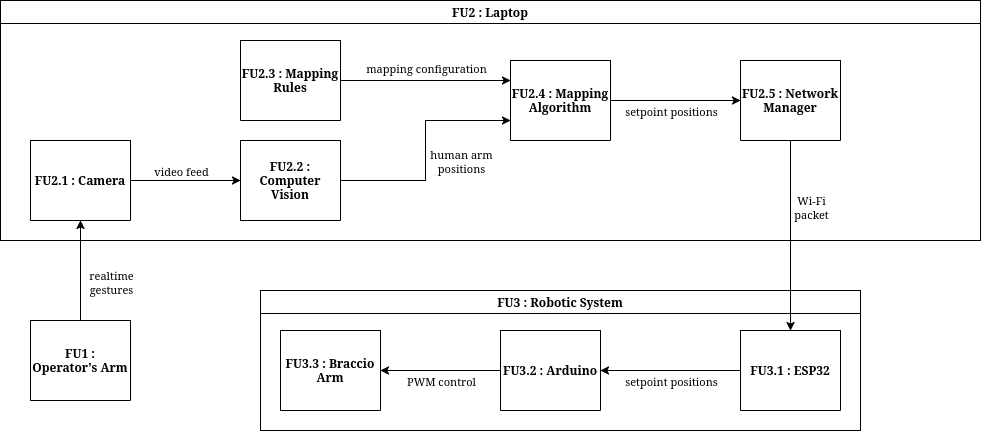

The diagram above was exported from draw.io. Its source (the exported page's mxGraphModel, read from the mxfile embedded in the PNG):
<mxGraphModel dx="1030" dy="567" grid="1" gridSize="10" guides="1" tooltips="1" connect="1" arrows="1" fold="1" page="1" pageScale="1" pageWidth="827" pageHeight="1169" math="0" shadow="0">
  <root>
    <mxCell id="0" />
    <mxCell id="1" parent="0" />
    <mxCell id="oiNhbC_QqgHpYU8LK8pP-1" parent="1" style="swimlane;whiteSpace=wrap;html=1;" value="FU2 : Laptop" vertex="1">
      <mxGeometry height="240" width="980" x="270" y="230" as="geometry" />
    </mxCell>
    <mxCell id="oiNhbC_QqgHpYU8LK8pP-16" edge="1" parent="oiNhbC_QqgHpYU8LK8pP-1" source="oiNhbC_QqgHpYU8LK8pP-5" style="edgeStyle=orthogonalEdgeStyle;rounded=0;orthogonalLoop=1;jettySize=auto;html=1;exitX=1;exitY=0.5;exitDx=0;exitDy=0;entryX=0;entryY=0.5;entryDx=0;entryDy=0;" target="oiNhbC_QqgHpYU8LK8pP-6">
      <mxGeometry relative="1" as="geometry" />
    </mxCell>
    <mxCell id="oiNhbC_QqgHpYU8LK8pP-17" connectable="0" parent="oiNhbC_QqgHpYU8LK8pP-16" style="edgeLabel;html=1;align=center;verticalAlign=middle;resizable=0;points=[];" value="video feed" vertex="1">
      <mxGeometry relative="1" x="0.2364" y="-2" as="geometry">
        <mxPoint x="-18" y="-12" as="offset" />
      </mxGeometry>
    </mxCell>
    <mxCell id="oiNhbC_QqgHpYU8LK8pP-5" parent="oiNhbC_QqgHpYU8LK8pP-1" style="swimlane;whiteSpace=wrap;html=1;startSize=80;" value="FU2.1 : Camera" vertex="1">
      <mxGeometry height="80" width="100" x="30" y="140" as="geometry" />
    </mxCell>
    <mxCell id="oiNhbC_QqgHpYU8LK8pP-18" edge="1" parent="oiNhbC_QqgHpYU8LK8pP-1" source="oiNhbC_QqgHpYU8LK8pP-6" style="edgeStyle=orthogonalEdgeStyle;rounded=0;orthogonalLoop=1;jettySize=auto;html=1;exitX=1;exitY=0.5;exitDx=0;exitDy=0;entryX=0;entryY=0.75;entryDx=0;entryDy=0;" target="oiNhbC_QqgHpYU8LK8pP-8">
      <mxGeometry relative="1" as="geometry" />
    </mxCell>
    <mxCell id="oiNhbC_QqgHpYU8LK8pP-20" connectable="0" parent="oiNhbC_QqgHpYU8LK8pP-18" style="edgeLabel;html=1;align=center;verticalAlign=middle;resizable=0;points=[];" value="&lt;div&gt;human arm&lt;/div&gt;&lt;div&gt;positions&lt;/div&gt;" vertex="1">
      <mxGeometry relative="1" x="-0.2471" y="-3" as="geometry">
        <mxPoint x="32" y="-18" as="offset" />
      </mxGeometry>
    </mxCell>
    <mxCell id="oiNhbC_QqgHpYU8LK8pP-6" parent="oiNhbC_QqgHpYU8LK8pP-1" style="swimlane;whiteSpace=wrap;html=1;startSize=80;" value="FU2.2 : Computer Vision" vertex="1">
      <mxGeometry height="80" width="100" x="240" y="140" as="geometry" />
    </mxCell>
    <mxCell id="oiNhbC_QqgHpYU8LK8pP-19" edge="1" parent="oiNhbC_QqgHpYU8LK8pP-1" source="oiNhbC_QqgHpYU8LK8pP-7" style="edgeStyle=orthogonalEdgeStyle;rounded=0;orthogonalLoop=1;jettySize=auto;html=1;exitX=1;exitY=0.5;exitDx=0;exitDy=0;entryX=0;entryY=0.25;entryDx=0;entryDy=0;" target="oiNhbC_QqgHpYU8LK8pP-8">
      <mxGeometry relative="1" as="geometry" />
    </mxCell>
    <mxCell id="oiNhbC_QqgHpYU8LK8pP-21" connectable="0" parent="oiNhbC_QqgHpYU8LK8pP-19" style="edgeLabel;html=1;align=center;verticalAlign=middle;resizable=0;points=[];" value="&lt;div&gt;mapping configuration&lt;/div&gt;" vertex="1">
      <mxGeometry relative="1" x="-0.0904" y="3" as="geometry">
        <mxPoint x="8" y="-10" as="offset" />
      </mxGeometry>
    </mxCell>
    <mxCell id="oiNhbC_QqgHpYU8LK8pP-7" parent="oiNhbC_QqgHpYU8LK8pP-1" style="swimlane;whiteSpace=wrap;html=1;startSize=80;" value="FU2.3 : Mapping Rules" vertex="1">
      <mxGeometry height="80" width="100" x="240" y="40" as="geometry" />
    </mxCell>
    <mxCell id="oiNhbC_QqgHpYU8LK8pP-22" edge="1" parent="oiNhbC_QqgHpYU8LK8pP-1" source="oiNhbC_QqgHpYU8LK8pP-8" style="edgeStyle=orthogonalEdgeStyle;rounded=0;orthogonalLoop=1;jettySize=auto;html=1;exitX=1;exitY=0.5;exitDx=0;exitDy=0;entryX=0;entryY=0.5;entryDx=0;entryDy=0;" target="oiNhbC_QqgHpYU8LK8pP-9">
      <mxGeometry relative="1" as="geometry" />
    </mxCell>
    <mxCell id="oiNhbC_QqgHpYU8LK8pP-23" connectable="0" parent="oiNhbC_QqgHpYU8LK8pP-22" style="edgeLabel;html=1;align=center;verticalAlign=middle;resizable=0;points=[];" value="setpoint positions" vertex="1">
      <mxGeometry relative="1" x="0.2277" y="-2" as="geometry">
        <mxPoint x="-20" y="8" as="offset" />
      </mxGeometry>
    </mxCell>
    <mxCell id="oiNhbC_QqgHpYU8LK8pP-8" parent="oiNhbC_QqgHpYU8LK8pP-1" style="swimlane;whiteSpace=wrap;html=1;startSize=80;" value="FU2.4 : Mapping Algorithm" vertex="1">
      <mxGeometry height="80" width="100" x="510" y="60" as="geometry" />
    </mxCell>
    <mxCell id="oiNhbC_QqgHpYU8LK8pP-9" parent="oiNhbC_QqgHpYU8LK8pP-1" style="swimlane;whiteSpace=wrap;html=1;startSize=80;" value="FU2.5 : Network Manager" vertex="1">
      <mxGeometry height="80" width="100" x="740" y="60" as="geometry" />
    </mxCell>
    <mxCell id="oiNhbC_QqgHpYU8LK8pP-2" parent="1" style="swimlane;whiteSpace=wrap;html=1;" value="FU3 : Robotic System" vertex="1">
      <mxGeometry height="140" width="600" x="530" y="520" as="geometry" />
    </mxCell>
    <mxCell id="oiNhbC_QqgHpYU8LK8pP-26" edge="1" parent="oiNhbC_QqgHpYU8LK8pP-2" source="oiNhbC_QqgHpYU8LK8pP-10" style="edgeStyle=orthogonalEdgeStyle;rounded=0;orthogonalLoop=1;jettySize=auto;html=1;exitX=0;exitY=0.5;exitDx=0;exitDy=0;entryX=1;entryY=0.5;entryDx=0;entryDy=0;" target="oiNhbC_QqgHpYU8LK8pP-11">
      <mxGeometry relative="1" as="geometry" />
    </mxCell>
    <mxCell id="oiNhbC_QqgHpYU8LK8pP-27" connectable="0" parent="oiNhbC_QqgHpYU8LK8pP-26" style="edgeLabel;html=1;align=center;verticalAlign=middle;resizable=0;points=[];" value="setpoint positions" vertex="1">
      <mxGeometry relative="1" x="0.3057" as="geometry">
        <mxPoint x="21" y="10" as="offset" />
      </mxGeometry>
    </mxCell>
    <mxCell id="oiNhbC_QqgHpYU8LK8pP-10" parent="oiNhbC_QqgHpYU8LK8pP-2" style="swimlane;whiteSpace=wrap;html=1;startSize=80;" value="FU3.1 : ESP32" vertex="1">
      <mxGeometry height="80" width="100" x="480" y="40" as="geometry" />
    </mxCell>
    <mxCell id="oiNhbC_QqgHpYU8LK8pP-28" edge="1" parent="oiNhbC_QqgHpYU8LK8pP-2" source="oiNhbC_QqgHpYU8LK8pP-11" style="edgeStyle=orthogonalEdgeStyle;rounded=0;orthogonalLoop=1;jettySize=auto;html=1;exitX=0;exitY=0.5;exitDx=0;exitDy=0;entryX=1;entryY=0.5;entryDx=0;entryDy=0;" target="oiNhbC_QqgHpYU8LK8pP-12">
      <mxGeometry relative="1" as="geometry" />
    </mxCell>
    <mxCell id="oiNhbC_QqgHpYU8LK8pP-29" connectable="0" parent="oiNhbC_QqgHpYU8LK8pP-28" style="edgeLabel;html=1;align=center;verticalAlign=middle;resizable=0;points=[];" value="PWM control" vertex="1">
      <mxGeometry relative="1" x="0.3167" y="-2" as="geometry">
        <mxPoint x="19" y="12" as="offset" />
      </mxGeometry>
    </mxCell>
    <mxCell id="oiNhbC_QqgHpYU8LK8pP-11" parent="oiNhbC_QqgHpYU8LK8pP-2" style="swimlane;whiteSpace=wrap;html=1;startSize=80;" value="FU3.2 : Arduino" vertex="1">
      <mxGeometry height="80" width="100" x="240" y="40" as="geometry" />
    </mxCell>
    <mxCell id="oiNhbC_QqgHpYU8LK8pP-12" parent="oiNhbC_QqgHpYU8LK8pP-2" style="swimlane;whiteSpace=wrap;html=1;startSize=80;" value="FU3.3 : Braccio Arm" vertex="1">
      <mxGeometry height="80" width="100" x="20" y="40" as="geometry" />
    </mxCell>
    <mxCell id="oiNhbC_QqgHpYU8LK8pP-14" edge="1" parent="1" source="oiNhbC_QqgHpYU8LK8pP-3" style="edgeStyle=orthogonalEdgeStyle;rounded=0;orthogonalLoop=1;jettySize=auto;html=1;exitX=0.5;exitY=0;exitDx=0;exitDy=0;entryX=0.5;entryY=1;entryDx=0;entryDy=0;" target="oiNhbC_QqgHpYU8LK8pP-5">
      <mxGeometry relative="1" as="geometry" />
    </mxCell>
    <mxCell id="oiNhbC_QqgHpYU8LK8pP-15" connectable="0" parent="oiNhbC_QqgHpYU8LK8pP-14" style="edgeLabel;html=1;align=center;verticalAlign=middle;resizable=0;points=[];" value="&lt;div&gt;realtime&lt;/div&gt;&lt;div&gt;gestures&lt;/div&gt;" vertex="1">
      <mxGeometry relative="1" x="-0.212" y="-3" as="geometry">
        <mxPoint x="27" as="offset" />
      </mxGeometry>
    </mxCell>
    <mxCell id="oiNhbC_QqgHpYU8LK8pP-3" parent="1" style="swimlane;whiteSpace=wrap;html=1;startSize=80;" value="FU1 : Operator's Arm" vertex="1">
      <mxGeometry height="80" width="100" x="300" y="550" as="geometry" />
    </mxCell>
    <mxCell id="oiNhbC_QqgHpYU8LK8pP-24" edge="1" parent="1" source="oiNhbC_QqgHpYU8LK8pP-9" style="edgeStyle=orthogonalEdgeStyle;rounded=0;orthogonalLoop=1;jettySize=auto;html=1;exitX=0.5;exitY=1;exitDx=0;exitDy=0;entryX=0.5;entryY=0;entryDx=0;entryDy=0;" target="oiNhbC_QqgHpYU8LK8pP-10">
      <mxGeometry relative="1" as="geometry" />
    </mxCell>
    <mxCell id="oiNhbC_QqgHpYU8LK8pP-25" connectable="0" parent="oiNhbC_QqgHpYU8LK8pP-24" style="edgeLabel;html=1;align=center;verticalAlign=middle;resizable=0;points=[];" value="&lt;div&gt;Wi-Fi&lt;/div&gt;&lt;div&gt;packet&lt;/div&gt;" vertex="1">
      <mxGeometry relative="1" x="-0.3074" y="3" as="geometry">
        <mxPoint x="17" as="offset" />
      </mxGeometry>
    </mxCell>
  </root>
</mxGraphModel>